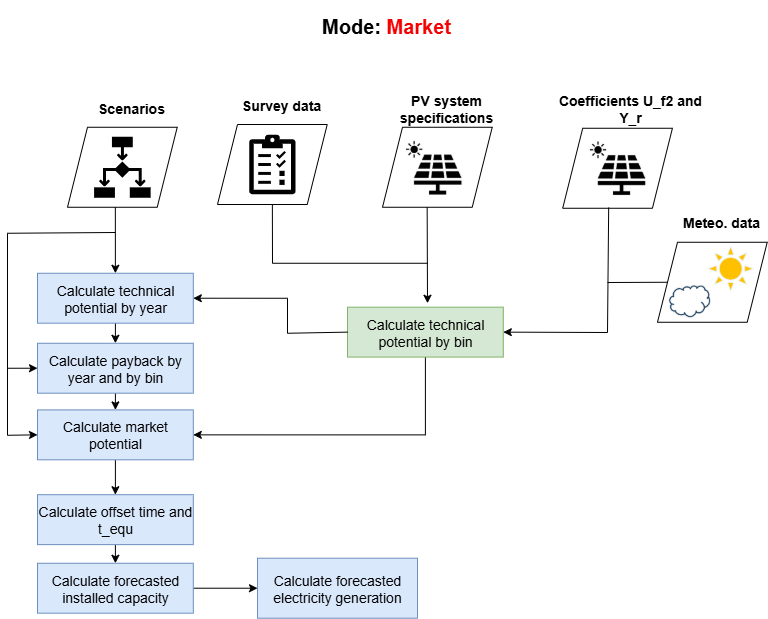

The diagram above was exported from draw.io. Its source (the exported page's mxGraphModel, read from the mxfile embedded in the PNG):
<mxGraphModel dx="1426" dy="743" grid="1" gridSize="10" guides="1" tooltips="1" connect="1" arrows="1" fold="1" page="1" pageScale="1" pageWidth="850" pageHeight="1100" math="0" shadow="0">
  <root>
    <mxCell id="0" />
    <mxCell id="1" parent="0" />
    <mxCell id="acppOvSeiNBpJRNkIiiJ-9" value="" style="shape=parallelogram;perimeter=parallelogramPerimeter;whiteSpace=wrap;html=1;fixedSize=1;" parent="1" vertex="1">
      <mxGeometry x="445" y="306.76" width="109.72" height="80" as="geometry" />
    </mxCell>
    <mxCell id="acppOvSeiNBpJRNkIiiJ-10" value="" style="endArrow=classic;html=1;rounded=0;exitX=0.407;exitY=0.999;exitDx=0;exitDy=0;exitPerimeter=0;" parent="1" source="acppOvSeiNBpJRNkIiiJ-9" edge="1">
      <mxGeometry width="50" height="50" relative="1" as="geometry">
        <mxPoint x="509" y="415.76" as="sourcePoint" />
        <mxPoint x="490" y="482.76" as="targetPoint" />
      </mxGeometry>
    </mxCell>
    <mxCell id="acppOvSeiNBpJRNkIiiJ-11" value="&lt;font style=&quot;font-size: 14px;&quot;&gt;PV system specifications&lt;/font&gt;" style="text;html=1;strokeColor=none;fillColor=none;align=center;verticalAlign=middle;whiteSpace=wrap;rounded=0;fontStyle=1" parent="1" vertex="1">
      <mxGeometry x="466" y="272.76" width="86" height="30" as="geometry" />
    </mxCell>
    <mxCell id="acppOvSeiNBpJRNkIiiJ-12" value="" style="shape=parallelogram;perimeter=parallelogramPerimeter;whiteSpace=wrap;html=1;fixedSize=1;" parent="1" vertex="1">
      <mxGeometry x="625.2" y="307.76" width="109.72" height="80" as="geometry" />
    </mxCell>
    <mxCell id="acppOvSeiNBpJRNkIiiJ-13" value="&lt;font style=&quot;font-size: 14px;&quot;&gt;Coefficients U_f2 and Y_r&lt;/font&gt;" style="text;html=1;strokeColor=none;fillColor=none;align=center;verticalAlign=middle;whiteSpace=wrap;rounded=0;fontStyle=1" parent="1" vertex="1">
      <mxGeometry x="613.2" y="272.76" width="160" height="30" as="geometry" />
    </mxCell>
    <mxCell id="acppOvSeiNBpJRNkIiiJ-16" value="" style="shape=image;verticalLabelPosition=bottom;labelBackgroundColor=default;verticalAlign=top;aspect=fixed;imageAspect=0;image=data:image/png,(base64 omitted: 1328 chars);" parent="1" vertex="1">
      <mxGeometry x="466" y="316.76" width="60.44" height="61.05" as="geometry" />
    </mxCell>
    <mxCell id="acppOvSeiNBpJRNkIiiJ-17" value="" style="shape=parallelogram;perimeter=parallelogramPerimeter;whiteSpace=wrap;html=1;fixedSize=1;" parent="1" vertex="1">
      <mxGeometry x="280" y="304" width="109.72" height="80" as="geometry" />
    </mxCell>
    <mxCell id="acppOvSeiNBpJRNkIiiJ-18" value="&lt;font style=&quot;font-size: 14px;&quot;&gt;Survey data&lt;/font&gt;" style="text;html=1;strokeColor=none;fillColor=none;align=center;verticalAlign=middle;whiteSpace=wrap;rounded=0;fontStyle=1" parent="1" vertex="1">
      <mxGeometry x="301" y="270" width="86" height="30" as="geometry" />
    </mxCell>
    <mxCell id="acppOvSeiNBpJRNkIiiJ-19" value="" style="shape=image;verticalLabelPosition=bottom;labelBackgroundColor=default;verticalAlign=top;aspect=fixed;imageAspect=0;editableCssRules=.*;image=data:image/svg+xml,(base64 omitted: 1260 chars);" parent="1" vertex="1">
      <mxGeometry x="311.8399999999999" y="314.28999999999996" width="46.04" height="59.41" as="geometry" />
    </mxCell>
    <mxCell id="acppOvSeiNBpJRNkIiiJ-20" value="" style="shape=parallelogram;perimeter=parallelogramPerimeter;whiteSpace=wrap;html=1;fixedSize=1;" parent="1" vertex="1">
      <mxGeometry x="130" y="306.76" width="109.72" height="80" as="geometry" />
    </mxCell>
    <mxCell id="acppOvSeiNBpJRNkIiiJ-21" value="&lt;font style=&quot;font-size: 14px;&quot;&gt;Scenarios&lt;/font&gt;" style="text;html=1;strokeColor=none;fillColor=none;align=center;verticalAlign=middle;whiteSpace=wrap;rounded=0;fontStyle=1" parent="1" vertex="1">
      <mxGeometry x="151" y="272.76" width="86" height="30" as="geometry" />
    </mxCell>
    <mxCell id="acppOvSeiNBpJRNkIiiJ-22" value="" style="shape=image;verticalLabelPosition=bottom;labelBackgroundColor=default;verticalAlign=top;aspect=fixed;imageAspect=0;editableCssRules=.*;image=data:image/svg+xml,(base64 omitted: 1604 chars);" parent="1" vertex="1">
      <mxGeometry x="156.58999999999997" y="316.26" width="56.54" height="61" as="geometry" />
    </mxCell>
    <mxCell id="acppOvSeiNBpJRNkIiiJ-23" style="edgeStyle=orthogonalEdgeStyle;rounded=0;orthogonalLoop=1;jettySize=auto;html=1;exitX=0.5;exitY=1;exitDx=0;exitDy=0;entryX=1;entryY=0.5;entryDx=0;entryDy=0;" parent="1" source="acppOvSeiNBpJRNkIiiJ-24" target="acppOvSeiNBpJRNkIiiJ-30" edge="1">
      <mxGeometry relative="1" as="geometry" />
    </mxCell>
    <mxCell id="acppOvSeiNBpJRNkIiiJ-24" value="&lt;font style=&quot;font-size: 14px;&quot;&gt;Calculate technical potential by bin&lt;/font&gt;" style="rounded=0;whiteSpace=wrap;html=1;fillColor=#d5e8d4;strokeColor=#82b366;" parent="1" vertex="1">
      <mxGeometry x="410" y="486.66999999999996" width="155.81" height="49.91" as="geometry" />
    </mxCell>
    <mxCell id="acppOvSeiNBpJRNkIiiJ-25" value="" style="endArrow=none;html=1;rounded=0;exitX=0.5;exitY=1;exitDx=0;exitDy=0;" parent="1" source="acppOvSeiNBpJRNkIiiJ-17" edge="1">
      <mxGeometry width="50" height="50" relative="1" as="geometry">
        <mxPoint x="750" y="532.76" as="sourcePoint" />
        <mxPoint x="490" y="442.76" as="targetPoint" />
        <Array as="points">
          <mxPoint x="335" y="442.76" />
        </Array>
      </mxGeometry>
    </mxCell>
    <mxCell id="acppOvSeiNBpJRNkIiiJ-26" style="edgeStyle=orthogonalEdgeStyle;rounded=0;orthogonalLoop=1;jettySize=auto;html=1;exitX=0.5;exitY=1;exitDx=0;exitDy=0;entryX=0.5;entryY=0;entryDx=0;entryDy=0;" parent="1" source="acppOvSeiNBpJRNkIiiJ-27" target="acppOvSeiNBpJRNkIiiJ-28" edge="1">
      <mxGeometry relative="1" as="geometry" />
    </mxCell>
    <mxCell id="acppOvSeiNBpJRNkIiiJ-27" value="&lt;font style=&quot;font-size: 14px;&quot;&gt;Calculate technical potential by year&lt;/font&gt;" style="rounded=0;whiteSpace=wrap;html=1;fillColor=#dae8fc;strokeColor=#6c8ebf;" parent="1" vertex="1">
      <mxGeometry x="100" y="452.76" width="155.81" height="49.91" as="geometry" />
    </mxCell>
    <mxCell id="Sja8LDyK4lW60gAsiAoV-2" style="edgeStyle=orthogonalEdgeStyle;rounded=0;orthogonalLoop=1;jettySize=auto;html=1;exitX=0.5;exitY=1;exitDx=0;exitDy=0;entryX=0.5;entryY=0;entryDx=0;entryDy=0;" parent="1" source="acppOvSeiNBpJRNkIiiJ-28" target="acppOvSeiNBpJRNkIiiJ-30" edge="1">
      <mxGeometry relative="1" as="geometry" />
    </mxCell>
    <mxCell id="acppOvSeiNBpJRNkIiiJ-28" value="&lt;font style=&quot;font-size: 14px;&quot;&gt;Calculate payback by year and by bin&lt;/font&gt;" style="rounded=0;whiteSpace=wrap;html=1;fillColor=#dae8fc;strokeColor=#6c8ebf;" parent="1" vertex="1">
      <mxGeometry x="100" y="522.76" width="155.81" height="49.91" as="geometry" />
    </mxCell>
    <mxCell id="acppOvSeiNBpJRNkIiiJ-29" style="edgeStyle=orthogonalEdgeStyle;rounded=0;orthogonalLoop=1;jettySize=auto;html=1;exitX=0.5;exitY=1;exitDx=0;exitDy=0;entryX=0.5;entryY=0;entryDx=0;entryDy=0;" parent="1" source="acppOvSeiNBpJRNkIiiJ-30" target="acppOvSeiNBpJRNkIiiJ-32" edge="1">
      <mxGeometry relative="1" as="geometry" />
    </mxCell>
    <mxCell id="acppOvSeiNBpJRNkIiiJ-30" value="&lt;font style=&quot;font-size: 14px;&quot;&gt;Calculate market potential&lt;/font&gt;" style="rounded=0;whiteSpace=wrap;html=1;fillColor=#dae8fc;strokeColor=#6c8ebf;" parent="1" vertex="1">
      <mxGeometry x="100" y="589.4" width="155.81" height="49.91" as="geometry" />
    </mxCell>
    <mxCell id="acppOvSeiNBpJRNkIiiJ-31" style="edgeStyle=orthogonalEdgeStyle;rounded=0;orthogonalLoop=1;jettySize=auto;html=1;exitX=0.5;exitY=1;exitDx=0;exitDy=0;entryX=0.5;entryY=0;entryDx=0;entryDy=0;" parent="1" source="acppOvSeiNBpJRNkIiiJ-32" target="acppOvSeiNBpJRNkIiiJ-34" edge="1">
      <mxGeometry relative="1" as="geometry" />
    </mxCell>
    <mxCell id="acppOvSeiNBpJRNkIiiJ-32" value="&lt;font style=&quot;font-size: 14px;&quot;&gt;Calculate offset time and t_equ&lt;/font&gt;" style="rounded=0;whiteSpace=wrap;html=1;fillColor=#dae8fc;strokeColor=#6c8ebf;" parent="1" vertex="1">
      <mxGeometry x="100" y="674.2100000000002" width="155.81" height="49.91" as="geometry" />
    </mxCell>
    <mxCell id="acppOvSeiNBpJRNkIiiJ-51" style="edgeStyle=orthogonalEdgeStyle;rounded=0;orthogonalLoop=1;jettySize=auto;html=1;exitX=1;exitY=0.5;exitDx=0;exitDy=0;entryX=0;entryY=0.5;entryDx=0;entryDy=0;" parent="1" source="acppOvSeiNBpJRNkIiiJ-34" target="acppOvSeiNBpJRNkIiiJ-46" edge="1">
      <mxGeometry relative="1" as="geometry" />
    </mxCell>
    <mxCell id="acppOvSeiNBpJRNkIiiJ-34" value="&lt;font style=&quot;font-size: 14px;&quot;&gt;Calculate forecasted installed capacity&lt;/font&gt;" style="rounded=0;whiteSpace=wrap;html=1;fillColor=#dae8fc;strokeColor=#6c8ebf;" parent="1" vertex="1">
      <mxGeometry x="100" y="742.76" width="155.81" height="49.91" as="geometry" />
    </mxCell>
    <mxCell id="acppOvSeiNBpJRNkIiiJ-35" value="" style="endArrow=classic;html=1;rounded=0;exitX=0.436;exitY=0.998;exitDx=0;exitDy=0;exitPerimeter=0;" parent="1" source="acppOvSeiNBpJRNkIiiJ-20" target="acppOvSeiNBpJRNkIiiJ-27" edge="1">
      <mxGeometry width="50" height="50" relative="1" as="geometry">
        <mxPoint x="350" y="582.76" as="sourcePoint" />
        <mxPoint x="400" y="532.76" as="targetPoint" />
      </mxGeometry>
    </mxCell>
    <mxCell id="acppOvSeiNBpJRNkIiiJ-36" value="" style="endArrow=classic;html=1;rounded=0;entryX=1;entryY=0.5;entryDx=0;entryDy=0;exitX=0;exitY=0.5;exitDx=0;exitDy=0;" parent="1" source="acppOvSeiNBpJRNkIiiJ-24" target="acppOvSeiNBpJRNkIiiJ-27" edge="1">
      <mxGeometry width="50" height="50" relative="1" as="geometry">
        <mxPoint x="350" y="582.76" as="sourcePoint" />
        <mxPoint x="400" y="532.76" as="targetPoint" />
        <Array as="points">
          <mxPoint x="350" y="512.76" />
          <mxPoint x="350" y="477.76" />
        </Array>
      </mxGeometry>
    </mxCell>
    <mxCell id="acppOvSeiNBpJRNkIiiJ-37" value="" style="endArrow=classic;html=1;rounded=0;entryX=0;entryY=0.5;entryDx=0;entryDy=0;" parent="1" target="acppOvSeiNBpJRNkIiiJ-28" edge="1">
      <mxGeometry width="50" height="50" relative="1" as="geometry">
        <mxPoint x="178" y="412" as="sourcePoint" />
        <mxPoint x="400" y="532.76" as="targetPoint" />
        <Array as="points">
          <mxPoint x="70" y="412.76" />
          <mxPoint x="70" y="547.76" />
        </Array>
      </mxGeometry>
    </mxCell>
    <mxCell id="acppOvSeiNBpJRNkIiiJ-38" value="" style="endArrow=classic;html=1;rounded=0;entryX=0;entryY=0.5;entryDx=0;entryDy=0;" parent="1" target="acppOvSeiNBpJRNkIiiJ-30" edge="1">
      <mxGeometry width="50" height="50" relative="1" as="geometry">
        <mxPoint x="70" y="544" as="sourcePoint" />
        <mxPoint x="100" y="532.76" as="targetPoint" />
        <Array as="points">
          <mxPoint x="70" y="614.76" />
        </Array>
      </mxGeometry>
    </mxCell>
    <mxCell id="acppOvSeiNBpJRNkIiiJ-46" value="&lt;font style=&quot;font-size: 14px;&quot;&gt;Calculate forecasted electricity generation&lt;/font&gt;" style="rounded=0;whiteSpace=wrap;html=1;fillColor=#dae8fc;strokeColor=#6c8ebf;" parent="1" vertex="1">
      <mxGeometry x="320" y="737.71" width="160" height="60" as="geometry" />
    </mxCell>
    <mxCell id="acppOvSeiNBpJRNkIiiJ-52" value="" style="shape=parallelogram;perimeter=parallelogramPerimeter;whiteSpace=wrap;html=1;fixedSize=1;" parent="1" vertex="1">
      <mxGeometry x="720" y="421.76" width="109.72" height="80" as="geometry" />
    </mxCell>
    <mxCell id="acppOvSeiNBpJRNkIiiJ-53" value="&lt;font style=&quot;font-size: 14px;&quot;&gt;Meteo. data&lt;/font&gt;" style="text;html=1;strokeColor=none;fillColor=none;align=center;verticalAlign=middle;whiteSpace=wrap;rounded=0;fontStyle=1" parent="1" vertex="1">
      <mxGeometry x="741" y="386.76" width="86" height="30" as="geometry" />
    </mxCell>
    <mxCell id="acppOvSeiNBpJRNkIiiJ-54" value="" style="shape=image;verticalLabelPosition=bottom;labelBackgroundColor=default;verticalAlign=top;aspect=fixed;imageAspect=0;image=data:image/png,(base64 omitted: 2768 chars);" parent="1" vertex="1">
      <mxGeometry x="768" y="423.76" width="50.19" height="48.67" as="geometry" />
    </mxCell>
    <mxCell id="acppOvSeiNBpJRNkIiiJ-55" value="" style="shape=image;verticalLabelPosition=bottom;labelBackgroundColor=default;verticalAlign=top;aspect=fixed;imageAspect=0;image=data:image/png,(base64 omitted: 1572 chars);" parent="1" vertex="1">
      <mxGeometry x="731" y="464.76" width="42.2" height="32.24" as="geometry" />
    </mxCell>
    <mxCell id="acppOvSeiNBpJRNkIiiJ-56" value="" style="endArrow=classic;html=1;rounded=0;exitX=0.419;exitY=0.991;exitDx=0;exitDy=0;exitPerimeter=0;entryX=1;entryY=0.5;entryDx=0;entryDy=0;" parent="1" source="acppOvSeiNBpJRNkIiiJ-12" target="acppOvSeiNBpJRNkIiiJ-24" edge="1">
      <mxGeometry width="50" height="50" relative="1" as="geometry">
        <mxPoint x="440" y="630" as="sourcePoint" />
        <mxPoint x="490" y="580" as="targetPoint" />
        <Array as="points">
          <mxPoint x="670" y="512" />
        </Array>
      </mxGeometry>
    </mxCell>
    <mxCell id="acppOvSeiNBpJRNkIiiJ-57" value="" style="endArrow=none;html=1;rounded=0;exitX=0;exitY=0.5;exitDx=0;exitDy=0;endFill=0;" parent="1" source="acppOvSeiNBpJRNkIiiJ-52" edge="1">
      <mxGeometry width="50" height="50" relative="1" as="geometry">
        <mxPoint x="440" y="635" as="sourcePoint" />
        <mxPoint x="670" y="462" as="targetPoint" />
      </mxGeometry>
    </mxCell>
    <mxCell id="GzEFmMByIFTvlaZ5RZtV-1" value="Mode:&amp;nbsp;&lt;span style=&quot;color: light-dark(rgb(244, 1, 1), rgb(237, 237, 237)); background-color: transparent;&quot;&gt;Market&lt;/span&gt;" style="text;html=1;align=center;verticalAlign=middle;whiteSpace=wrap;rounded=0;fontStyle=1;fontSize=20;" parent="1" vertex="1">
      <mxGeometry x="330" y="180" width="238.28" height="50" as="geometry" />
    </mxCell>
    <mxCell id="sWEj0s04IdLunHAHr8nT-1" value="" style="shape=image;verticalLabelPosition=bottom;labelBackgroundColor=default;verticalAlign=top;aspect=fixed;imageAspect=0;image=data:image/png,(base64 omitted: 1328 chars);" parent="1" vertex="1">
      <mxGeometry x="649.84" y="317.23" width="60.44" height="61.05" as="geometry" />
    </mxCell>
  </root>
</mxGraphModel>